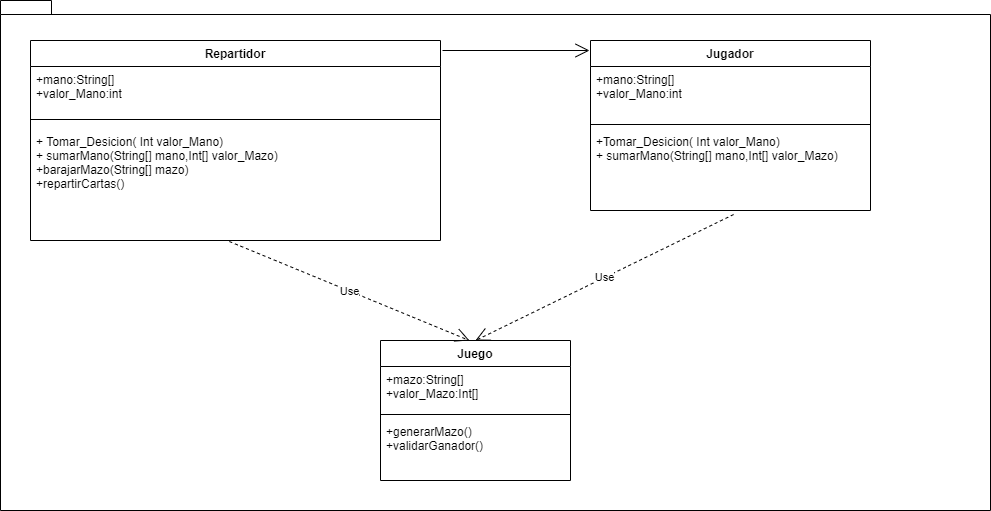

The diagram above was exported from draw.io. Its source (the exported page's mxGraphModel, read from the mxfile embedded in the PNG):
<mxGraphModel dx="1695" dy="460" grid="1" gridSize="10" guides="1" tooltips="1" connect="1" arrows="1" fold="1" page="1" pageScale="1" pageWidth="827" pageHeight="1169" math="0" shadow="0">
  <root>
    <mxCell id="0" />
    <mxCell id="1" parent="0" />
    <mxCell id="Aw6q2O2kuEGzyQ1kXLan-2" value="" style="shape=folder;fontStyle=1;spacingTop=10;tabWidth=40;tabHeight=14;tabPosition=left;html=1;" parent="1" vertex="1">
      <mxGeometry x="-10" y="50" width="990" height="510" as="geometry" />
    </mxCell>
    <mxCell id="Aw6q2O2kuEGzyQ1kXLan-3" value="Jugador" style="swimlane;fontStyle=1;align=center;verticalAlign=top;childLayout=stackLayout;horizontal=1;startSize=26;horizontalStack=0;resizeParent=1;resizeParentMax=0;resizeLast=0;collapsible=1;marginBottom=0;" vertex="1" parent="1">
      <mxGeometry x="580" y="90" width="280" height="170" as="geometry" />
    </mxCell>
    <mxCell id="Aw6q2O2kuEGzyQ1kXLan-4" value="+mano:String[]&#10;+valor_Mano:int" style="text;strokeColor=none;fillColor=none;align=left;verticalAlign=top;spacingLeft=4;spacingRight=4;overflow=hidden;rotatable=0;points=[[0,0.5],[1,0.5]];portConstraint=eastwest;" vertex="1" parent="Aw6q2O2kuEGzyQ1kXLan-3">
      <mxGeometry y="26" width="280" height="54" as="geometry" />
    </mxCell>
    <mxCell id="Aw6q2O2kuEGzyQ1kXLan-5" value="" style="line;strokeWidth=1;fillColor=none;align=left;verticalAlign=middle;spacingTop=-1;spacingLeft=3;spacingRight=3;rotatable=0;labelPosition=right;points=[];portConstraint=eastwest;" vertex="1" parent="Aw6q2O2kuEGzyQ1kXLan-3">
      <mxGeometry y="80" width="280" height="8" as="geometry" />
    </mxCell>
    <mxCell id="Aw6q2O2kuEGzyQ1kXLan-6" value="+Tomar_Desicion( Int valor_Mano)&#10;+ sumarMano(String[] mano,Int[] valor_Mazo)" style="text;strokeColor=none;fillColor=none;align=left;verticalAlign=top;spacingLeft=4;spacingRight=4;overflow=hidden;rotatable=0;points=[[0,0.5],[1,0.5]];portConstraint=eastwest;" vertex="1" parent="Aw6q2O2kuEGzyQ1kXLan-3">
      <mxGeometry y="88" width="280" height="82" as="geometry" />
    </mxCell>
    <mxCell id="Aw6q2O2kuEGzyQ1kXLan-7" value="Repartidor" style="swimlane;fontStyle=1;align=center;verticalAlign=top;childLayout=stackLayout;horizontal=1;startSize=26;horizontalStack=0;resizeParent=1;resizeParentMax=0;resizeLast=0;collapsible=1;marginBottom=0;" vertex="1" parent="1">
      <mxGeometry x="20" y="90" width="410" height="200" as="geometry" />
    </mxCell>
    <mxCell id="Aw6q2O2kuEGzyQ1kXLan-8" value="+mano:String[]&#10;+valor_Mano:int" style="text;strokeColor=none;fillColor=none;align=left;verticalAlign=top;spacingLeft=4;spacingRight=4;overflow=hidden;rotatable=0;points=[[0,0.5],[1,0.5]];portConstraint=eastwest;" vertex="1" parent="Aw6q2O2kuEGzyQ1kXLan-7">
      <mxGeometry y="26" width="410" height="44" as="geometry" />
    </mxCell>
    <mxCell id="Aw6q2O2kuEGzyQ1kXLan-9" value="" style="line;strokeWidth=1;fillColor=none;align=left;verticalAlign=middle;spacingTop=-1;spacingLeft=3;spacingRight=3;rotatable=0;labelPosition=right;points=[];portConstraint=eastwest;" vertex="1" parent="Aw6q2O2kuEGzyQ1kXLan-7">
      <mxGeometry y="70" width="410" height="18" as="geometry" />
    </mxCell>
    <mxCell id="Aw6q2O2kuEGzyQ1kXLan-10" value="+ Tomar_Desicion( Int valor_Mano)&#10;+ sumarMano(String[] mano,Int[] valor_Mazo)&#10;+barajarMazo(String[] mazo)&#10;+repartirCartas()" style="text;strokeColor=none;fillColor=none;align=left;verticalAlign=top;spacingLeft=4;spacingRight=4;overflow=hidden;rotatable=0;points=[[0,0.5],[1,0.5]];portConstraint=eastwest;" vertex="1" parent="Aw6q2O2kuEGzyQ1kXLan-7">
      <mxGeometry y="88" width="410" height="112" as="geometry" />
    </mxCell>
    <mxCell id="Aw6q2O2kuEGzyQ1kXLan-11" value="Juego" style="swimlane;fontStyle=1;align=center;verticalAlign=top;childLayout=stackLayout;horizontal=1;startSize=26;horizontalStack=0;resizeParent=1;resizeParentMax=0;resizeLast=0;collapsible=1;marginBottom=0;" vertex="1" parent="1">
      <mxGeometry x="370" y="390" width="190" height="140" as="geometry" />
    </mxCell>
    <mxCell id="Aw6q2O2kuEGzyQ1kXLan-12" value="+mazo:String[]&#10;+valor_Mazo:Int[]" style="text;strokeColor=none;fillColor=none;align=left;verticalAlign=top;spacingLeft=4;spacingRight=4;overflow=hidden;rotatable=0;points=[[0,0.5],[1,0.5]];portConstraint=eastwest;" vertex="1" parent="Aw6q2O2kuEGzyQ1kXLan-11">
      <mxGeometry y="26" width="190" height="44" as="geometry" />
    </mxCell>
    <mxCell id="Aw6q2O2kuEGzyQ1kXLan-13" value="" style="line;strokeWidth=1;fillColor=none;align=left;verticalAlign=middle;spacingTop=-1;spacingLeft=3;spacingRight=3;rotatable=0;labelPosition=right;points=[];portConstraint=eastwest;" vertex="1" parent="Aw6q2O2kuEGzyQ1kXLan-11">
      <mxGeometry y="70" width="190" height="8" as="geometry" />
    </mxCell>
    <mxCell id="Aw6q2O2kuEGzyQ1kXLan-14" value="+generarMazo()&#10;+validarGanador()&#10;" style="text;strokeColor=none;fillColor=none;align=left;verticalAlign=top;spacingLeft=4;spacingRight=4;overflow=hidden;rotatable=0;points=[[0,0.5],[1,0.5]];portConstraint=eastwest;" vertex="1" parent="Aw6q2O2kuEGzyQ1kXLan-11">
      <mxGeometry y="78" width="190" height="62" as="geometry" />
    </mxCell>
    <mxCell id="Aw6q2O2kuEGzyQ1kXLan-15" value="Use" style="endArrow=open;endSize=12;dashed=1;html=1;entryX=0.468;entryY=0;entryDx=0;entryDy=0;entryPerimeter=0;exitX=0.485;exitY=1.009;exitDx=0;exitDy=0;exitPerimeter=0;" edge="1" parent="1" source="Aw6q2O2kuEGzyQ1kXLan-10" target="Aw6q2O2kuEGzyQ1kXLan-11">
      <mxGeometry width="160" relative="1" as="geometry">
        <mxPoint x="240" y="360" as="sourcePoint" />
        <mxPoint x="490" y="280" as="targetPoint" />
      </mxGeometry>
    </mxCell>
    <mxCell id="Aw6q2O2kuEGzyQ1kXLan-16" value="Use" style="endArrow=open;endSize=12;dashed=1;html=1;entryX=0.5;entryY=0;entryDx=0;entryDy=0;exitX=0.511;exitY=1.049;exitDx=0;exitDy=0;exitPerimeter=0;" edge="1" parent="1" source="Aw6q2O2kuEGzyQ1kXLan-6" target="Aw6q2O2kuEGzyQ1kXLan-11">
      <mxGeometry width="160" relative="1" as="geometry">
        <mxPoint x="330" y="280" as="sourcePoint" />
        <mxPoint x="490" y="280" as="targetPoint" />
      </mxGeometry>
    </mxCell>
    <mxCell id="Aw6q2O2kuEGzyQ1kXLan-17" value="" style="endArrow=open;endFill=1;endSize=12;html=1;" edge="1" parent="1">
      <mxGeometry width="160" relative="1" as="geometry">
        <mxPoint x="432" y="100" as="sourcePoint" />
        <mxPoint x="579" y="100" as="targetPoint" />
      </mxGeometry>
    </mxCell>
  </root>
</mxGraphModel>